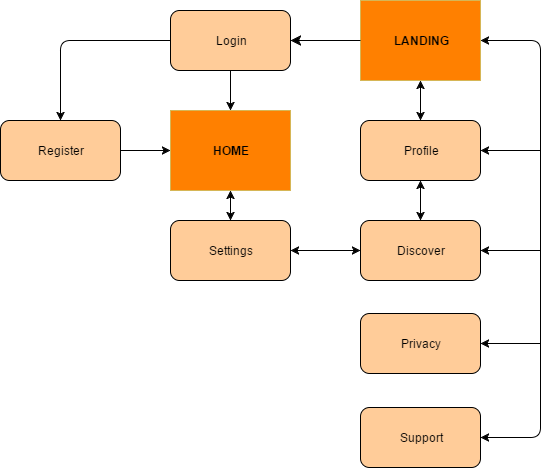

The diagram above was exported from draw.io. Its source (the exported page's mxGraphModel, read from the mxfile embedded in the PNG):
<mxGraphModel dx="1106" dy="516" grid="0" gridSize="10" guides="1" tooltips="1" connect="1" arrows="1" fold="1" page="1" pageScale="1" pageWidth="584" pageHeight="550" background="#ffffff" math="0" shadow="0">
  <root>
    <mxCell id="0" />
    <mxCell id="1" parent="0" />
    <mxCell id="999438092f8e18f-40" value="" style="group" vertex="1" connectable="0" parent="1">
      <mxGeometry x="30" y="40" width="540" height="467" as="geometry" />
    </mxCell>
    <mxCell id="999438092f8e18f-1" value="&lt;b&gt;LANDING&lt;/b&gt;" style="rounded=0;whiteSpace=wrap;html=1;fillColor=#FF8000;strokeColor=#d6b656;" vertex="1" parent="999438092f8e18f-40">
      <mxGeometry x="360" width="120" height="80" as="geometry" />
    </mxCell>
    <mxCell id="999438092f8e18f-2" value="Login" style="rounded=1;whiteSpace=wrap;html=1;fillColor=#FFCC99;strokeColor=#000000;" vertex="1" parent="999438092f8e18f-40">
      <mxGeometry x="170" y="10" width="120" height="60" as="geometry" />
    </mxCell>
    <mxCell id="999438092f8e18f-3" value="Register" style="rounded=1;whiteSpace=wrap;html=1;fillColor=#FFCC99;strokeColor=#000000;" vertex="1" parent="999438092f8e18f-40">
      <mxGeometry y="120" width="120" height="60" as="geometry" />
    </mxCell>
    <mxCell id="999438092f8e18f-4" value="&lt;b&gt;HOME&lt;/b&gt;" style="rounded=0;whiteSpace=wrap;html=1;fillColor=#FF8000;strokeColor=#d6b656;" vertex="1" parent="999438092f8e18f-40">
      <mxGeometry x="170" y="110" width="120" height="80" as="geometry" />
    </mxCell>
    <mxCell id="999438092f8e18f-10" value="Settings" style="rounded=1;whiteSpace=wrap;html=1;fillColor=#FFCC99;" vertex="1" parent="999438092f8e18f-40">
      <mxGeometry x="170" y="220" width="120" height="60" as="geometry" />
    </mxCell>
    <mxCell id="999438092f8e18f-12" value="Profile" style="rounded=1;whiteSpace=wrap;html=1;fillColor=#FFCC99;" vertex="1" parent="999438092f8e18f-40">
      <mxGeometry x="360" y="120" width="120" height="60" as="geometry" />
    </mxCell>
    <mxCell id="999438092f8e18f-13" value="Discover" style="rounded=1;whiteSpace=wrap;html=1;fillColor=#FFCC99;" vertex="1" parent="999438092f8e18f-40">
      <mxGeometry x="360" y="220" width="120" height="60" as="geometry" />
    </mxCell>
    <mxCell id="999438092f8e18f-23" value="" style="endArrow=classic;html=1;entryX=1;entryY=0.5;exitX=0;exitY=0.5;endSize=8;startSize=8;" edge="1" parent="999438092f8e18f-40" source="999438092f8e18f-1" target="999438092f8e18f-2">
      <mxGeometry width="50" height="50" relative="1" as="geometry">
        <mxPoint x="290" y="110" as="sourcePoint" />
        <mxPoint x="340" y="60" as="targetPoint" />
      </mxGeometry>
    </mxCell>
    <mxCell id="999438092f8e18f-24" value="" style="endArrow=classic;html=1;exitX=0.5;exitY=1;entryX=0.5;entryY=0;" edge="1" parent="999438092f8e18f-40" source="999438092f8e18f-2" target="999438092f8e18f-4">
      <mxGeometry width="50" height="50" relative="1" as="geometry">
        <mxPoint x="210" y="120" as="sourcePoint" />
        <mxPoint x="260" y="90" as="targetPoint" />
      </mxGeometry>
    </mxCell>
    <mxCell id="999438092f8e18f-26" value="" style="endArrow=classic;html=1;entryX=1;entryY=0.5;rounded=1;exitX=1;exitY=0.5;startArrow=classic;startFill=1;" edge="1" parent="999438092f8e18f-40" source="999438092f8e18f-1" target="999438092f8e18f-35">
      <mxGeometry width="50" height="50" relative="1" as="geometry">
        <mxPoint x="540" y="40" as="sourcePoint" />
        <mxPoint x="540" y="160" as="targetPoint" />
        <Array as="points">
          <mxPoint x="540" y="40" />
          <mxPoint x="540" y="437" />
        </Array>
      </mxGeometry>
    </mxCell>
    <mxCell id="999438092f8e18f-27" value="" style="endArrow=classic;startArrow=classic;html=1;entryX=0.5;entryY=1;exitX=0.5;exitY=0;" edge="1" parent="999438092f8e18f-40" source="999438092f8e18f-12" target="999438092f8e18f-1">
      <mxGeometry width="50" height="50" relative="1" as="geometry">
        <mxPoint x="400" y="130" as="sourcePoint" />
        <mxPoint x="450" y="80" as="targetPoint" />
      </mxGeometry>
    </mxCell>
    <mxCell id="999438092f8e18f-28" value="" style="endArrow=classic;startArrow=classic;html=1;entryX=0.5;entryY=1;exitX=0.5;exitY=0;" edge="1" parent="999438092f8e18f-40" source="999438092f8e18f-13" target="999438092f8e18f-12">
      <mxGeometry width="50" height="50" relative="1" as="geometry">
        <mxPoint x="400" y="230" as="sourcePoint" />
        <mxPoint x="450" y="180" as="targetPoint" />
      </mxGeometry>
    </mxCell>
    <mxCell id="999438092f8e18f-29" value="" style="endArrow=classic;startArrow=classic;html=1;entryX=0;entryY=0.5;exitX=1;exitY=0.5;" edge="1" parent="999438092f8e18f-40" source="999438092f8e18f-10" target="999438092f8e18f-13">
      <mxGeometry width="50" height="50" relative="1" as="geometry">
        <mxPoint x="300" y="280" as="sourcePoint" />
        <mxPoint x="350" y="230" as="targetPoint" />
      </mxGeometry>
    </mxCell>
    <mxCell id="999438092f8e18f-30" value="" style="endArrow=classic;startArrow=classic;html=1;entryX=0.5;entryY=1;exitX=0.5;exitY=0;" edge="1" parent="999438092f8e18f-40" source="999438092f8e18f-10" target="999438092f8e18f-4">
      <mxGeometry width="50" height="50" relative="1" as="geometry">
        <mxPoint x="210" y="230" as="sourcePoint" />
        <mxPoint x="260" y="180" as="targetPoint" />
      </mxGeometry>
    </mxCell>
    <mxCell id="999438092f8e18f-31" value="" style="endArrow=classic;html=1;exitX=0;exitY=0.5;entryX=0.5;entryY=0;" edge="1" parent="999438092f8e18f-40" source="999438092f8e18f-2" target="999438092f8e18f-3">
      <mxGeometry width="50" height="50" relative="1" as="geometry">
        <mxPoint y="350" as="sourcePoint" />
        <mxPoint x="50" y="300" as="targetPoint" />
        <Array as="points">
          <mxPoint x="60" y="40" />
        </Array>
      </mxGeometry>
    </mxCell>
    <mxCell id="999438092f8e18f-32" value="" style="endArrow=classic;html=1;entryX=0;entryY=0.5;exitX=1;exitY=0.5;" edge="1" parent="999438092f8e18f-40" source="999438092f8e18f-3" target="999438092f8e18f-4">
      <mxGeometry width="50" height="50" relative="1" as="geometry">
        <mxPoint y="350" as="sourcePoint" />
        <mxPoint x="50" y="300" as="targetPoint" />
      </mxGeometry>
    </mxCell>
    <mxCell id="999438092f8e18f-34" value="Privacy" style="rounded=1;whiteSpace=wrap;html=1;fillColor=#FFCC99;" vertex="1" parent="999438092f8e18f-40">
      <mxGeometry x="360" y="313" width="120" height="60" as="geometry" />
    </mxCell>
    <mxCell id="999438092f8e18f-35" value="Support" style="rounded=1;whiteSpace=wrap;html=1;fillColor=#FFCC99;" vertex="1" parent="999438092f8e18f-40">
      <mxGeometry x="360" y="407" width="120" height="60" as="geometry" />
    </mxCell>
    <mxCell id="999438092f8e18f-37" value="" style="endArrow=classic;html=1;entryX=1;entryY=0.5;" edge="1" parent="999438092f8e18f-40" target="999438092f8e18f-12">
      <mxGeometry width="50" height="50" relative="1" as="geometry">
        <mxPoint x="540" y="150" as="sourcePoint" />
        <mxPoint x="530" y="155" as="targetPoint" />
      </mxGeometry>
    </mxCell>
    <mxCell id="999438092f8e18f-38" value="" style="endArrow=classic;html=1;entryX=1;entryY=0.5;" edge="1" parent="999438092f8e18f-40">
      <mxGeometry width="50" height="50" relative="1" as="geometry">
        <mxPoint x="540" y="250" as="sourcePoint" />
        <mxPoint x="480" y="250" as="targetPoint" />
      </mxGeometry>
    </mxCell>
    <mxCell id="999438092f8e18f-39" value="" style="endArrow=classic;html=1;entryX=1;entryY=0.5;" edge="1" parent="999438092f8e18f-40">
      <mxGeometry width="50" height="50" relative="1" as="geometry">
        <mxPoint x="540" y="343" as="sourcePoint" />
        <mxPoint x="480" y="343" as="targetPoint" />
      </mxGeometry>
    </mxCell>
  </root>
</mxGraphModel>